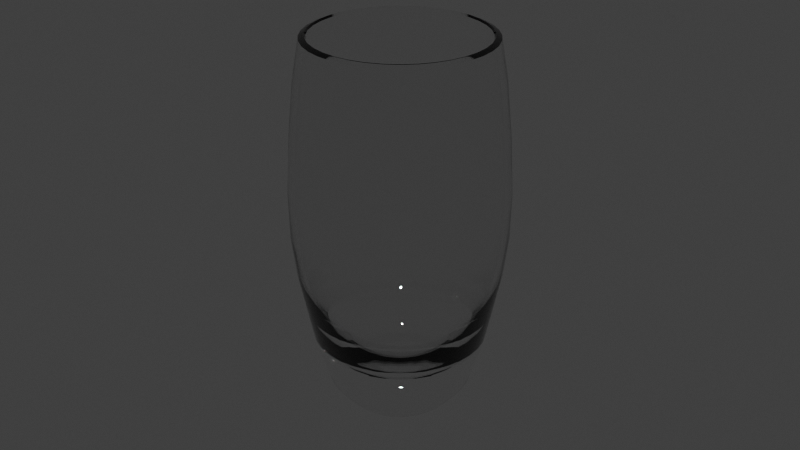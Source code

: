 # Source: glass3.blend  (saved by Blender 2.83.21; exported with 4.5.12 LTS)
import bpy
from mathutils import Matrix  # noqa: F401  (used for matrix-valued properties, if any)

bpy.ops.wm.read_factory_settings(use_empty=True)
scene = bpy.context.scene
scene.name = 'Scene'

# ---- collections
col_collection_1 = bpy.data.collections.new('Collection 1'); scene.collection.children.link(col_collection_1)

# ---- materials (node trees are filled in below, after node groups)
mat_changable = bpy.data.materials.new('Changable')
mat_changable.alpha_threshold = 0.0
mat_changable.diffuse_color = (0.8, 0.8815, 0.8074, 1.0)
mat_changable.roughness = 0.5
mat_changable.specular_intensity = 0.0
mat_changable.line_color = (0.0, 0.0, 0.0, 0.05)

# ---- node groups
ng_auto_smooth = bpy.data.node_groups.new('Auto Smooth', 'GeometryNodeTree')
_s = ng_auto_smooth.interface.new_socket(name='Geometry', in_out='OUTPUT', socket_type='NodeSocketGeometry')
_s = ng_auto_smooth.interface.new_socket(name='Geometry', in_out='INPUT', socket_type='NodeSocketGeometry')
_s = ng_auto_smooth.interface.new_socket(name='Angle', in_out='INPUT', socket_type='NodeSocketFloat')
_s.subtype = 'ANGLE'
_s.min_value = 0.0
_s.max_value = 3.142
ng_auto_smooth.is_modifier = True
_N = ng_auto_smooth.nodes; _L = ng_auto_smooth.links
n0 = _N.new('NodeGroupOutput'); n0.name = 'Group Output'; n0.location = (480, -100)
n1 = _N.new('NodeGroupInput'); n1.name = 'Group Input'; n1.location = (-420, -300)
n2 = _N.new('NodeGroupInput'); n2.name = 'Group Input.001'; n2.location = (-60, -100)
n3 = _N.new('GeometryNodeSetShadeSmooth'); n3.name = 'Set Shade Smooth'; n3.location = (120, -100)
n3.domain = 'EDGE'
n4 = _N.new('GeometryNodeSetShadeSmooth'); n4.name = 'Set Shade Smooth.001'; n4.location = (300, -100)
n5 = _N.new('GeometryNodeInputMeshEdgeAngle'); n5.name = 'Edge Angle'; n5.location = (-420, -220)
n6 = _N.new('GeometryNodeInputEdgeSmooth'); n6.name = 'Is Edge Smooth'; n6.location = (-60, -160)
n7 = _N.new('GeometryNodeInputShadeSmooth'); n7.name = 'Is Face Smooth'; n7.location = (-240, -340)
n8 = _N.new('FunctionNodeBooleanMath'); n8.name = 'Boolean Math'; n8.location = (-60, -220)
n9 = _N.new('FunctionNodeCompare'); n9.name = 'Compare'; n9.location = (-240, -180)
n9.operation = 'LESS_EQUAL'
_L.new(n5.outputs[0], n9.inputs[0])
_L.new(n4.outputs[0], n0.inputs[0])
_L.new(n1.outputs[1], n9.inputs[1])
_L.new(n9.outputs[0], n8.inputs[0])
_L.new(n7.outputs[0], n8.inputs[1])
_L.new(n2.outputs[0], n3.inputs[0])
_L.new(n6.outputs[0], n3.inputs[1])
_L.new(n3.outputs[0], n4.inputs[0])
_L.new(n8.outputs[0], n3.inputs[2])
n0.is_active_output = True

# ---- material node trees
mat_changable.use_nodes = True; mat_changable.node_tree.nodes.clear()
_N = mat_changable.node_tree.nodes; _L = mat_changable.node_tree.links
n0 = _N.new('ShaderNodeOutputMaterial'); n0.name = 'Material Output'; n0.location = (300, 300)
n1 = _N.new('ShaderNodeBsdfGlass'); n1.name = 'Glass BSDF'; n1.location = (10, 300)
n1.distribution = 'BECKMANN'
n1.inputs[0].default_value = (0.97, 0.97, 0.97, 1.0)
n1.inputs[2].default_value = 1.45
_L.new(n1.outputs[0], n0.inputs[0])
n0.is_active_output = True

# ---- world
world_world = bpy.data.worlds.new('World'); scene.world = world_world
world_world.color = (0.05088, 0.05088, 0.05088)
world_world.use_sun_shadow = False
world_world.sun_shadow_jitter_overblur = 0.0
world_world.cycles.sampling_method = 'NONE'
world_world.cycles.sample_map_resolution = 256
world_world.light_settings.ao_factor = 0.5

# ---- meshes
me_plane_001 = bpy.data.meshes.new('Plane.001')
me_plane_001.from_pydata([(-0.02509, 0.004424, 0.1154), (-0.02547, 0.004491, 0.116), (-0.02612, 0.004606, 0.1158), (-0.007243, 0.001277, 0.01673), (-0.01451, 0.002559, 0.01816), (-0.01897, 0.003345, 0.02149), (-0.02226, 0.003924, 0.02649), (-0.02718, 0.004793, 0.1032), (-0.02882, 0.005082, 0.08676), (-0.02976, 0.005248, 0.07056), (-0.02953, 0.005206, 0.05651), (-0.02788, 0.004917, 0.04412), (-0.02577, 0.004545, 0.03412), (-0.01505, 0.002654, 0.0002358), (-0.01689, 0.002978, 0.001846), (-0.02128, 0.003752, 0.007334), (-0.02567, 0.004526, 0.0214), (-0.02803, 0.004943, 0.0334), (-0.03015, 0.005316, 0.04412), (-0.03155, 0.005564, 0.05651), (-0.03179, 0.005605, 0.07056), (-0.03085, 0.00544, 0.08676), (-0.02921, 0.00515, 0.1032), (-0.0271, 0.004778, 0.1153), (-0.02586, 0.009411, 0.1153), (-0.02787, 0.01014, 0.1032), (-0.02944, 0.01071, 0.08676), (-0.03033, 0.01104, 0.07056), (-0.03011, 0.01096, 0.05651), (-0.02877, 0.01047, 0.04412), (-0.02675, 0.009736, 0.0334), (-0.02449, 0.008915, 0.0214), (-0.0203, 0.00739, 0.007334), (-0.01611, 0.005865, 0.001846), (-0.01436, 0.005227, 0.0002358), (-0.02459, 0.008951, 0.03412), (-0.02661, 0.009684, 0.04412), (-0.02817, 0.01025, 0.05651), (-0.0284, 0.01034, 0.07056), (-0.0275, 0.01001, 0.08676), (-0.02594, 0.00944, 0.1032), (-0.02124, 0.007729, 0.02649), (-0.0181, 0.006589, 0.02149), (-0.01385, 0.005041, 0.01816), (-0.006911, 0.002516, 0.01673), (-0.02492, 0.009071, 0.1158), (-0.0243, 0.008845, 0.116), (-0.02394, 0.008713, 0.1154), (-0.02206, 0.01274, 0.1154), (-0.0224, 0.01293, 0.116), (-0.02297, 0.01326, 0.1158), (-0.00637, 0.003678, 0.01673), (-0.01276, 0.007369, 0.01816), (-0.01668, 0.009632, 0.02149), (-0.01957, 0.0113, 0.02649), (-0.0239, 0.0138, 0.1032), (-0.02535, 0.01463, 0.08676), (-0.02617, 0.01511, 0.07056), (-0.02597, 0.01499, 0.05651), (-0.02452, 0.01416, 0.04412), (-0.02267, 0.01309, 0.03412), (-0.01323, 0.007641, 0.0002358), (-0.01485, 0.008574, 0.001846), (-0.01871, 0.0108, 0.007334), (-0.02257, 0.01303, 0.0214), (-0.02465, 0.01423, 0.0334), (-0.02651, 0.01531, 0.04412), (-0.02775, 0.01602, 0.05651), (-0.02795, 0.01614, 0.07056), (-0.02713, 0.01566, 0.08676), (-0.02568, 0.01483, 0.1032), (-0.02383, 0.01376, 0.1153), (-0.02108, 0.01769, 0.1153), (-0.02272, 0.01906, 0.1032), (-0.024, 0.02014, 0.08676), (-0.02473, 0.02075, 0.07056), (-0.02454, 0.0206, 0.05651), (-0.02345, 0.01968, 0.04412), (-0.02181, 0.0183, 0.0334), (-0.01997, 0.01676, 0.0214), (-0.01655, 0.01389, 0.007334), (-0.01314, 0.01102, 0.001846), (-0.01171, 0.009823, 0.0002358), (-0.02005, 0.01682, 0.03412), (-0.02169, 0.0182, 0.04412), (-0.02297, 0.01927, 0.05651), (-0.02315, 0.01943, 0.07056), (-0.02242, 0.01881, 0.08676), (-0.02114, 0.01774, 0.1032), (-0.01731, 0.01453, 0.02649), (-0.01476, 0.01238, 0.02149), (-0.01129, 0.009474, 0.01816), (-0.005634, 0.004728, 0.01673), (-0.02032, 0.01705, 0.1158), (-0.01981, 0.01662, 0.116), (-0.01951, 0.01637, 0.1154), (-0.01637, 0.01951, 0.1154), (-0.01662, 0.01981, 0.116), (-0.01705, 0.02032, 0.1158), (-0.004728, 0.005634, 0.01673), (-0.009474, 0.01129, 0.01816), (-0.01238, 0.01476, 0.02149), (-0.01453, 0.01731, 0.02649), (-0.01774, 0.02114, 0.1032), (-0.01881, 0.02242, 0.08676), (-0.01943, 0.02315, 0.07056), (-0.01927, 0.02297, 0.05651), (-0.0182, 0.02169, 0.04412), (-0.01682, 0.02005, 0.03412), (-0.009823, 0.01171, 0.0002358), (-0.01102, 0.01314, 0.001846), (-0.01389, 0.01655, 0.007334), (-0.01676, 0.01997, 0.0214), (-0.0183, 0.02181, 0.0334), (-0.01968, 0.02345, 0.04412), (-0.0206, 0.02454, 0.05651), (-0.02075, 0.02473, 0.07056), (-0.02014, 0.024, 0.08676), (-0.01906, 0.02272, 0.1032), (-0.01769, 0.02108, 0.1153), (-0.01376, 0.02383, 0.1153), (-0.01483, 0.02568, 0.1032), (-0.01566, 0.02713, 0.08676), (-0.01614, 0.02795, 0.07056), (-0.01602, 0.02775, 0.05651), (-0.01531, 0.02651, 0.04412), (-0.01423, 0.02465, 0.0334), (-0.01303, 0.02257, 0.0214), (-0.0108, 0.01871, 0.007334), (-0.008574, 0.01485, 0.001846), (-0.007641, 0.01323, 0.0002358), (-0.01309, 0.02267, 0.03412), (-0.01416, 0.02452, 0.04412), (-0.01499, 0.02597, 0.05651), (-0.01511, 0.02617, 0.07056), (-0.01463, 0.02535, 0.08676), (-0.0138, 0.0239, 0.1032), (-0.0113, 0.01957, 0.02649), (-0.009632, 0.01668, 0.02149), (-0.007369, 0.01276, 0.01816), (-0.003677, 0.00637, 0.01673), (-0.01326, 0.02297, 0.1158), (-0.01293, 0.0224, 0.116), (-0.01274, 0.02206, 0.1154), (-0.008713, 0.02394, 0.1154), (-0.008845, 0.0243, 0.116), (-0.009071, 0.02492, 0.1158), (-0.002516, 0.006911, 0.01673), (-0.005041, 0.01385, 0.01816), (-0.006589, 0.0181, 0.02149), (-0.007729, 0.02124, 0.02649), (-0.00944, 0.02594, 0.1032), (-0.01001, 0.0275, 0.08676), (-0.01034, 0.0284, 0.07056), (-0.01025, 0.02817, 0.05651), (-0.009684, 0.02661, 0.04412), (-0.008951, 0.02459, 0.03412), (-0.005226, 0.01436, 0.0002358), (-0.005865, 0.01611, 0.001846), (-0.00739, 0.0203, 0.007334), (-0.008915, 0.02449, 0.0214), (-0.009736, 0.02675, 0.0334), (-0.01047, 0.02877, 0.04412), (-0.01096, 0.03011, 0.05651), (-0.01104, 0.03033, 0.07056), (-0.01071, 0.02944, 0.08676), (-0.01014, 0.02787, 0.1032), (-0.009411, 0.02586, 0.1153), (-0.004778, 0.0271, 0.1153), (-0.00515, 0.02921, 0.1032), (-0.00544, 0.03085, 0.08676), (-0.005605, 0.03179, 0.07056), (-0.005564, 0.03155, 0.05651), (-0.005316, 0.03015, 0.04412), (-0.004943, 0.02803, 0.0334), (-0.004526, 0.02567, 0.0214), (-0.003752, 0.02128, 0.007334), (-0.002978, 0.01689, 0.001846), (-0.002654, 0.01505, 0.0002358), (-0.004545, 0.02577, 0.03412), (-0.004917, 0.02788, 0.04412), (-0.005206, 0.02953, 0.05651), (-0.005248, 0.02976, 0.07056), (-0.005082, 0.02882, 0.08676), (-0.004793, 0.02718, 0.1032), (-0.003924, 0.02226, 0.02649), (-0.003345, 0.01897, 0.02149), (-0.002559, 0.01451, 0.01816), (-0.001277, 0.007243, 0.01673), (-0.004606, 0.02612, 0.1158), (-0.004491, 0.02547, 0.116), (-0.004424, 0.02509, 0.1154), (-2.026e-08, 0.02547, 0.1154), (-2.023e-08, 0.02586, 0.116), (-2.027e-08, 0.02652, 0.1158), (-2.692e-08, 0.007355, 0.01673), (-2.713e-08, 0.01474, 0.01816), (-2.708e-08, 0.01926, 0.02149), (-2.685e-08, 0.0226, 0.02649), (-2.128e-08, 0.0276, 0.1032), (-2.259e-08, 0.02927, 0.08676), (-2.385e-08, 0.03022, 0.07056), (-2.49e-08, 0.02998, 0.05651), (-2.577e-08, 0.02832, 0.04412), (-2.643e-08, 0.02617, 0.03412), (-2.851e-08, 0.01528, 0.0002358), (-2.847e-08, 0.01715, 0.001846), (-2.825e-08, 0.02161, 0.007334), (-2.738e-08, 0.02607, 0.0214), (-2.658e-08, 0.02847, 0.0334), (-2.587e-08, 0.03061, 0.04412), (-2.499e-08, 0.03204, 0.05651), (-2.394e-08, 0.03228, 0.07056), (-2.268e-08, 0.03133, 0.08676), (-2.137e-08, 0.02966, 0.1032), (-2.036e-08, 0.02751, 0.1153), (0.004778, 0.0271, 0.1153), (0.00515, 0.02921, 0.1032), (0.00544, 0.03085, 0.08676), (0.005605, 0.03179, 0.07056), (0.005564, 0.03155, 0.05651), (0.005316, 0.03015, 0.04412), (0.004943, 0.02803, 0.0334), (0.004526, 0.02567, 0.0214), (0.003752, 0.02128, 0.007334), (0.002978, 0.01689, 0.001846), (0.002654, 0.01505, 0.0002358), (0.004545, 0.02577, 0.03412), (0.004917, 0.02788, 0.04412), (0.005206, 0.02953, 0.05651), (0.005248, 0.02976, 0.07056), (0.005082, 0.02882, 0.08676), (0.004793, 0.02718, 0.1032), (0.003924, 0.02226, 0.02649), (0.003345, 0.01897, 0.02149), (0.002559, 0.01451, 0.01816), (0.001277, 0.007243, 0.01673), (0.004606, 0.02612, 0.1158), (0.004491, 0.02547, 0.116), (0.004424, 0.02509, 0.1154), (0.008713, 0.02394, 0.1154), (0.008845, 0.0243, 0.116), (0.009071, 0.02492, 0.1158), (0.002515, 0.006911, 0.01673), (0.005041, 0.01385, 0.01816), (0.006589, 0.0181, 0.02149), (0.007729, 0.02124, 0.02649), (0.00944, 0.02594, 0.1032), (0.01001, 0.0275, 0.08676), (0.01034, 0.0284, 0.07056), (0.01025, 0.02817, 0.05651), (0.009684, 0.02661, 0.04412), (0.008951, 0.02459, 0.03412), (0.005226, 0.01436, 0.0002358), (0.005865, 0.01611, 0.001846), (0.00739, 0.0203, 0.007334), (0.008915, 0.02449, 0.0214), (0.009736, 0.02675, 0.0334), (0.01047, 0.02877, 0.04412), (0.01096, 0.03011, 0.05651), (0.01104, 0.03033, 0.07056), (0.01071, 0.02944, 0.08676), (0.01014, 0.02787, 0.1032), (0.009411, 0.02586, 0.1153), (0.01376, 0.02383, 0.1153), (0.01483, 0.02568, 0.1032), (0.01566, 0.02713, 0.08676), (0.01614, 0.02795, 0.07056), (0.01602, 0.02775, 0.05651), (0.01531, 0.02651, 0.04412), (0.01423, 0.02465, 0.0334), (0.01303, 0.02257, 0.0214), (0.0108, 0.01871, 0.007334), (0.008574, 0.01485, 0.001846), (0.007641, 0.01323, 0.0002358), (0.01309, 0.02267, 0.03412), (0.01416, 0.02452, 0.04412), (0.01499, 0.02597, 0.05651), (0.01511, 0.02617, 0.07056), (0.01463, 0.02535, 0.08676), (0.0138, 0.0239, 0.1032), (0.0113, 0.01957, 0.02649), (0.009632, 0.01668, 0.02149), (0.007369, 0.01276, 0.01816), (0.003677, 0.00637, 0.01673), (0.01326, 0.02297, 0.1158), (0.01293, 0.0224, 0.116), (0.01274, 0.02206, 0.1154), (0.01637, 0.01951, 0.1154), (0.01662, 0.01981, 0.116), (0.01705, 0.02032, 0.1158), (0.004728, 0.005634, 0.01673), (0.009474, 0.01129, 0.01816), (0.01238, 0.01476, 0.02149), (0.01453, 0.01731, 0.02649), (0.01774, 0.02114, 0.1032), (0.01881, 0.02242, 0.08676), (0.01943, 0.02315, 0.07056), (0.01927, 0.02297, 0.05651), (0.0182, 0.02169, 0.04412), (0.01682, 0.02005, 0.03412), (0.009823, 0.01171, 0.0002358), (0.01102, 0.01314, 0.001846), (0.01389, 0.01655, 0.007334), (0.01676, 0.01997, 0.0214), (0.0183, 0.02181, 0.0334), (0.01968, 0.02345, 0.04412), (0.02059, 0.02454, 0.05651), (0.02075, 0.02473, 0.07056), (0.02014, 0.024, 0.08676), (0.01906, 0.02272, 0.1032), (0.01769, 0.02108, 0.1153), (0.02108, 0.01769, 0.1153), (0.02272, 0.01906, 0.1032), (0.024, 0.02014, 0.08676), (0.02473, 0.02075, 0.07056), (0.02454, 0.0206, 0.05651), (0.02345, 0.01968, 0.04412), (0.02181, 0.0183, 0.0334), (0.01997, 0.01676, 0.0214), (0.01655, 0.01389, 0.007334), (0.01314, 0.01102, 0.001846), (0.01171, 0.009823, 0.0002358), (0.02005, 0.01682, 0.03412), (0.02169, 0.0182, 0.04412), (0.02297, 0.01927, 0.05651), (0.02315, 0.01943, 0.07056), (0.02242, 0.01881, 0.08676), (0.02114, 0.01774, 0.1032), (0.01731, 0.01453, 0.02649), (0.01476, 0.01238, 0.02149), (0.01129, 0.009474, 0.01816), (0.005634, 0.004728, 0.01673), (0.02032, 0.01705, 0.1158), (0.01981, 0.01662, 0.116), (0.01951, 0.01637, 0.1154), (0.02206, 0.01274, 0.1154), (0.0224, 0.01293, 0.116), (0.02297, 0.01326, 0.1158), (0.006369, 0.003678, 0.01673), (0.01276, 0.007369, 0.01816), (0.01668, 0.009632, 0.02149), (0.01957, 0.0113, 0.02649), (0.0239, 0.0138, 0.1032), (0.02535, 0.01463, 0.08676), (0.02617, 0.01511, 0.07056), (0.02597, 0.01499, 0.05651), (0.02452, 0.01416, 0.04412), (0.02266, 0.01309, 0.03412), (0.01323, 0.007641, 0.0002358), (0.01485, 0.008574, 0.001846), (0.01871, 0.0108, 0.007334), (0.02257, 0.01303, 0.0214), (0.02465, 0.01423, 0.0334), (0.02651, 0.01531, 0.04412), (0.02775, 0.01602, 0.05651), (0.02795, 0.01614, 0.07056), (0.02713, 0.01566, 0.08676), (0.02568, 0.01483, 0.1032), (0.02383, 0.01376, 0.1153), (0.02586, 0.009411, 0.1153), (0.02787, 0.01014, 0.1032), (0.02944, 0.01071, 0.08676), (0.03033, 0.01104, 0.07056), (0.03011, 0.01096, 0.05651), (0.02876, 0.01047, 0.04412), (0.02675, 0.009736, 0.0334), (0.02449, 0.008915, 0.0214), (0.0203, 0.00739, 0.007334), (0.01611, 0.005865, 0.001846), (0.01436, 0.005227, 0.0002358), (0.02459, 0.008951, 0.03412), (0.02661, 0.009684, 0.04412), (0.02817, 0.01025, 0.05651), (0.0284, 0.01034, 0.07056), (0.0275, 0.01001, 0.08676), (0.02594, 0.00944, 0.1032), (0.02124, 0.007729, 0.02649), (0.0181, 0.006589, 0.02149), (0.01385, 0.005041, 0.01816), (0.006911, 0.002516, 0.01673), (0.02492, 0.009071, 0.1158), (0.0243, 0.008845, 0.116), (0.02394, 0.008713, 0.1154), (0.02509, 0.004424, 0.1154), (0.02547, 0.004491, 0.116), (0.02612, 0.004606, 0.1158), (-2.662e-08, 7.327e-08, 0.01649), (0.007243, 0.001277, 0.01673), (0.01451, 0.002559, 0.01816), (0.01897, 0.003345, 0.02149), (0.02226, 0.003924, 0.02649), (0.02718, 0.004793, 0.1032), (0.02882, 0.005082, 0.08676), (0.02976, 0.005248, 0.07056), (0.02953, 0.005206, 0.05651), (0.02788, 0.004917, 0.04412), (0.02577, 0.004545, 0.03412), (-2.786e-08, 7.327e-08, -7.702e-09), (0.01505, 0.002654, 0.0002358), (0.01689, 0.002978, 0.001846), (0.02128, 0.003752, 0.007334), (0.02567, 0.004526, 0.0214), (0.02803, 0.004943, 0.0334), (0.03015, 0.005316, 0.04412), (0.03155, 0.005564, 0.05651), (0.03179, 0.005605, 0.07056), (0.03085, 0.00544, 0.08676), (0.02921, 0.00515, 0.1032), (0.0271, 0.004778, 0.1153), (0.02751, 6.402e-08, 0.1153), (0.02966, 6.412e-08, 0.1032), (0.03133, 6.071e-08, 0.08676), (0.03228, 6.423e-08, 0.07056), (0.03204, 6.422e-08, 0.05651), (0.03061, 6.764e-08, 0.04412), (0.02847, 6.755e-08, 0.0334), (0.02607, 6.744e-08, 0.0214), (0.02161, 6.725e-08, 0.007334), (0.01715, 7.053e-08, 0.001846), (0.01528, 7.045e-08, 0.0002358), (0.02617, 6.745e-08, 0.03412), (0.02831, 6.406e-08, 0.04412), (0.02998, 6.761e-08, 0.05651), (0.03022, 6.414e-08, 0.07056), (0.02927, 6.41e-08, 0.08676), (0.0276, 6.403e-08, 0.1032), (0.0226, 6.729e-08, 0.02649), (0.01926, 7.063e-08, 0.02149), (0.01474, 6.695e-08, 0.01816), (0.007355, 7.011e-08, 0.01673), (0.02652, 6.398e-08, 0.1158), (0.02586, 6.395e-08, 0.116), (0.02547, 6.393e-08, 0.1154), (0.02509, -0.004424, 0.1154), (0.02547, -0.004491, 0.116), (0.02612, -0.004605, 0.1158), (0.007243, -0.001277, 0.01673), (0.01451, -0.002559, 0.01816), (0.01897, -0.003345, 0.02149), (0.02226, -0.003924, 0.02649), (0.02718, -0.004793, 0.1032), (0.02882, -0.005082, 0.08676), (0.02976, -0.005248, 0.07056), (0.02953, -0.005206, 0.05651), (0.02788, -0.004917, 0.04412), (0.02577, -0.004545, 0.03412), (0.01505, -0.002653, 0.0002358), (0.01689, -0.002978, 0.001846), (0.02128, -0.003752, 0.007334), (0.02567, -0.004526, 0.0214), (0.02803, -0.004943, 0.0334), (0.03015, -0.005315, 0.04412), (0.03155, -0.005564, 0.05651), (0.03179, -0.005605, 0.07056), (0.03085, -0.00544, 0.08676), (0.02921, -0.00515, 0.1032), (0.0271, -0.004778, 0.1153), (0.02586, -0.00941, 0.1153), (0.02787, -0.01014, 0.1032), (0.02944, -0.01071, 0.08676), (0.03033, -0.01104, 0.07056), (0.03011, -0.01096, 0.05651), (0.02876, -0.01047, 0.04412), (0.02675, -0.009736, 0.0334), (0.02449, -0.008915, 0.0214), (0.0203, -0.00739, 0.007334), (0.01611, -0.005865, 0.001846), (0.01436, -0.005226, 0.0002358), (0.02459, -0.008951, 0.03412), (0.02661, -0.009684, 0.04412), (0.02817, -0.01025, 0.05651), (0.0284, -0.01034, 0.07056), (0.0275, -0.01001, 0.08676), (0.02594, -0.00944, 0.1032), (0.02124, -0.007729, 0.02649), (0.0181, -0.006589, 0.02149), (0.01385, -0.005041, 0.01816), (0.006911, -0.002515, 0.01673), (0.02492, -0.009071, 0.1158), (0.0243, -0.008845, 0.116), (0.02394, -0.008713, 0.1154), (0.02206, -0.01274, 0.1154), (0.0224, -0.01293, 0.116), (0.02297, -0.01326, 0.1158), (0.006369, -0.003677, 0.01673), (0.01276, -0.007369, 0.01816), (0.01668, -0.009632, 0.02149), (0.01957, -0.0113, 0.02649), (0.0239, -0.0138, 0.1032), (0.02535, -0.01463, 0.08676), (0.02617, -0.01511, 0.07056), (0.02597, -0.01499, 0.05651), (0.02452, -0.01416, 0.04412), (0.02266, -0.01309, 0.03412), (0.01323, -0.007641, 0.0002358), (0.01485, -0.008574, 0.001846), (0.01871, -0.0108, 0.007334), (0.02257, -0.01303, 0.0214), (0.02465, -0.01423, 0.0334), (0.02651, -0.01531, 0.04412), (0.02775, -0.01602, 0.05651), (0.02795, -0.01614, 0.07056), (0.02713, -0.01566, 0.08676), (0.02568, -0.01483, 0.1032), (0.02383, -0.01376, 0.1153), (0.02108, -0.01769, 0.1153), (0.02272, -0.01906, 0.1032), (0.024, -0.02014, 0.08676), (0.02473, -0.02075, 0.07056), (0.02454, -0.02059, 0.05651), (0.02345, -0.01968, 0.04412), (0.02181, -0.0183, 0.0334), (0.01997, -0.01676, 0.0214), (0.01655, -0.01389, 0.007334), (0.01314, -0.01102, 0.001846), (0.01171, -0.009822, 0.0002358), (0.02005, -0.01682, 0.03412), (0.02169, -0.0182, 0.04412), (0.02297, -0.01927, 0.05651), (0.02315, -0.01943, 0.07056), (0.02242, -0.01881, 0.08676), (0.02114, -0.01774, 0.1032), (0.01731, -0.01453, 0.02649), (0.01476, -0.01238, 0.02149), (0.01129, -0.009474, 0.01816), (0.005634, -0.004728, 0.01673), (0.02032, -0.01705, 0.1158), (0.01981, -0.01662, 0.116), (0.01951, -0.01637, 0.1154), (0.01637, -0.01951, 0.1154), (0.01662, -0.01981, 0.116), (0.01705, -0.02032, 0.1158), (0.004728, -0.005634, 0.01673), (0.009474, -0.01129, 0.01816), (0.01238, -0.01476, 0.02149), (0.01453, -0.01731, 0.02649), (0.01774, -0.02114, 0.1032), (0.01881, -0.02242, 0.08676), (0.01943, -0.02315, 0.07056), (0.01927, -0.02297, 0.05651), (0.0182, -0.02169, 0.04412), (0.01682, -0.02005, 0.03412), (0.009823, -0.01171, 0.0002358), (0.01102, -0.01314, 0.001846), (0.01389, -0.01655, 0.007334), (0.01676, -0.01997, 0.0214), (0.0183, -0.02181, 0.0334), (0.01968, -0.02345, 0.04412), (0.02059, -0.02454, 0.05651), (0.02075, -0.02473, 0.07056), (0.02014, -0.024, 0.08676), (0.01906, -0.02272, 0.1032), (0.01769, -0.02108, 0.1153), (0.01376, -0.02383, 0.1153), (0.01483, -0.02568, 0.1032), (0.01566, -0.02713, 0.08676), (0.01614, -0.02795, 0.07056), (0.01602, -0.02775, 0.05651), (0.01531, -0.02651, 0.04412), (0.01423, -0.02465, 0.0334), (0.01303, -0.02257, 0.0214), (0.0108, -0.01871, 0.007334), (0.008574, -0.01485, 0.001846), (0.007641, -0.01323, 0.0002358), (0.01309, -0.02266, 0.03412), (0.01416, -0.02452, 0.04412), (0.01499, -0.02597, 0.05651), (0.01511, -0.02617, 0.07056), (0.01463, -0.02535, 0.08676), (0.0138, -0.0239, 0.1032), (0.0113, -0.01957, 0.02649), (0.009632, -0.01668, 0.02149), (0.007369, -0.01276, 0.01816), (0.003677, -0.006369, 0.01673), (0.01326, -0.02297, 0.1158), (0.01293, -0.0224, 0.116), (0.01274, -0.02206, 0.1154), (0.008713, -0.02394, 0.1154), (0.008845, -0.0243, 0.116), (0.009071, -0.02492, 0.1158), (0.002515, -0.006911, 0.01673), (0.005041, -0.01385, 0.01816), (0.006589, -0.0181, 0.02149), (0.007729, -0.02124, 0.02649), (0.00944, -0.02594, 0.1032), (0.01001, -0.0275, 0.08676), (0.01034, -0.0284, 0.07056), (0.01025, -0.02817, 0.05651), (0.009684, -0.02661, 0.04412), (0.008951, -0.02459, 0.03412), (0.005226, -0.01436, 0.0002358), (0.005865, -0.01611, 0.001846), (0.00739, -0.0203, 0.007334), (0.008915, -0.02449, 0.0214), (0.009736, -0.02675, 0.0334), (0.01047, -0.02876, 0.04412), (0.01096, -0.03011, 0.05651), (0.01104, -0.03033, 0.07056), (0.01071, -0.02944, 0.08676), (0.01014, -0.02787, 0.1032), (0.009411, -0.02586, 0.1153), (0.004778, -0.0271, 0.1153), (0.00515, -0.02921, 0.1032), (0.00544, -0.03085, 0.08676), (0.005605, -0.03179, 0.07056), (0.005564, -0.03155, 0.05651), (0.005316, -0.03015, 0.04412), (0.004943, -0.02803, 0.0334), (0.004526, -0.02567, 0.0214), (0.003752, -0.02128, 0.007334), (0.002978, -0.01689, 0.001846), (0.002654, -0.01505, 0.0002358), (0.004545, -0.02577, 0.03412), (0.004917, -0.02788, 0.04412), (0.005206, -0.02953, 0.05651), (0.005248, -0.02976, 0.07056), (0.005082, -0.02882, 0.08676), (0.004793, -0.02718, 0.1032), (0.003924, -0.02226, 0.02649), (0.003345, -0.01897, 0.02149), (0.002559, -0.01451, 0.01816), (0.001277, -0.007243, 0.01673), (0.004605, -0.02612, 0.1158), (0.004491, -0.02547, 0.116), (0.004424, -0.02509, 0.1154), (-1.804e-08, -0.02547, 0.1154), (-1.797e-08, -0.02586, 0.116), (-1.796e-08, -0.02652, 0.1158), (-2.628e-08, -0.007355, 0.01673), (-2.585e-08, -0.01474, 0.01816), (-2.54e-08, -0.01926, 0.02149), (-2.487e-08, -0.0226, 0.02649), (-1.886e-08, -0.0276, 0.1032), (-2.003e-08, -0.02927, 0.08676), (-2.121e-08, -0.03022, 0.07056), (-2.228e-08, -0.02998, 0.05651), (-2.329e-08, -0.02831, 0.04412), (-2.414e-08, -0.02617, 0.03412), (-2.717e-08, -0.01528, 0.0002358), (-2.697e-08, -0.01715, 0.001846), (-2.636e-08, -0.02161, 0.007334), (-2.511e-08, -0.02607, 0.0214), (-2.409e-08, -0.02847, 0.0334), (-2.319e-08, -0.03061, 0.04412), (-2.219e-08, -0.03204, 0.05651), (-2.112e-08, -0.03228, 0.07056), (-1.994e-08, -0.03133, 0.08676), (-1.877e-08, -0.02966, 0.1032), (-1.795e-08, -0.02751, 0.1153), (-0.004778, -0.0271, 0.1153), (-0.00515, -0.02921, 0.1032), (-0.00544, -0.03085, 0.08676), (-0.005605, -0.03179, 0.07056), (-0.005564, -0.03155, 0.05651), (-0.005316, -0.03015, 0.04412), (-0.004943, -0.02803, 0.0334), (-0.004526, -0.02567, 0.0214), (-0.003752, -0.02128, 0.007334), (-0.002978, -0.01689, 0.001846), (-0.002654, -0.01505, 0.0002358), (-0.004545, -0.02577, 0.03412), (-0.004917, -0.02788, 0.04412), (-0.005206, -0.02953, 0.05651), (-0.005248, -0.02976, 0.07056), (-0.005082, -0.02882, 0.08676), (-0.004793, -0.02718, 0.1032), (-0.003924, -0.02226, 0.02649), (-0.003345, -0.01897, 0.02149), (-0.002559, -0.01451, 0.01816), (-0.001277, -0.007243, 0.01673), (-0.004606, -0.02612, 0.1158), (-0.004491, -0.02547, 0.116), (-0.004424, -0.02509, 0.1154), (-0.008713, -0.02394, 0.1154), (-0.008845, -0.0243, 0.116), (-0.009071, -0.02492, 0.1158), (-0.002516, -0.006911, 0.01673), (-0.005041, -0.01385, 0.01816), (-0.006589, -0.0181, 0.02149), (-0.007729, -0.02124, 0.02649), (-0.00944, -0.02594, 0.1032), (-0.01001, -0.0275, 0.08676), (-0.01034, -0.0284, 0.07056), (-0.01025, -0.02817, 0.05651), (-0.009684, -0.02661, 0.04412), (-0.008951, -0.02459, 0.03412), (-0.005226, -0.01436, 0.0002358), (-0.005865, -0.01611, 0.001846), (-0.00739, -0.0203, 0.007334), (-0.008915, -0.02449, 0.0214), (-0.009736, -0.02675, 0.0334), (-0.01047, -0.02876, 0.04412), (-0.01096, -0.03011, 0.05651), (-0.01104, -0.03033, 0.07056), (-0.01071, -0.02944, 0.08676), (-0.01014, -0.02787, 0.1032), (-0.009411, -0.02586, 0.1153), (-0.01376, -0.02383, 0.1153), (-0.01483, -0.02568, 0.1032), (-0.01566, -0.02713, 0.08676), (-0.01614, -0.02795, 0.07056), (-0.01602, -0.02775, 0.05651), (-0.01531, -0.02651, 0.04412), (-0.01423, -0.02465, 0.0334), (-0.01303, -0.02257, 0.0214), (-0.0108, -0.01871, 0.007334), (-0.008574, -0.01485, 0.001846), (-0.007641, -0.01323, 0.0002358), (-0.01309, -0.02266, 0.03412), (-0.01416, -0.02452, 0.04412), (-0.01499, -0.02597, 0.05651), (-0.01511, -0.02617, 0.07056), (-0.01463, -0.02535, 0.08676), (-0.0138, -0.0239, 0.1032), (-0.0113, -0.01957, 0.02649), (-0.009632, -0.01668, 0.02149), (-0.007369, -0.01276, 0.01816), (-0.003677, -0.006369, 0.01673), (-0.01326, -0.02297, 0.1158), (-0.01293, -0.0224, 0.116), (-0.01274, -0.02206, 0.1154), (-0.01637, -0.01951, 0.1154), (-0.01662, -0.01981, 0.116), (-0.01705, -0.02032, 0.1158), (-0.004728, -0.005634, 0.01673), (-0.009474, -0.01129, 0.01816), (-0.01238, -0.01476, 0.02149), (-0.01453, -0.01731, 0.02649), (-0.01774, -0.02114, 0.1032), (-0.01881, -0.02242, 0.08676), (-0.01943, -0.02315, 0.07056), (-0.01927, -0.02297, 0.05651), (-0.0182, -0.02169, 0.04412), (-0.01682, -0.02005, 0.03412), (-0.009823, -0.01171, 0.0002358), (-0.01102, -0.01314, 0.001846), (-0.01389, -0.01655, 0.007334), (-0.01676, -0.01997, 0.0214), (-0.0183, -0.02181, 0.0334), (-0.01968, -0.02345, 0.04412), (-0.0206, -0.02454, 0.05651), (-0.02075, -0.02473, 0.07056), (-0.02014, -0.024, 0.08676), (-0.01906, -0.02272, 0.1032), (-0.01769, -0.02108, 0.1153), (-0.02108, -0.01769, 0.1153), (-0.02272, -0.01906, 0.1032), (-0.024, -0.02014, 0.08676), (-0.02473, -0.02075, 0.07056), (-0.02454, -0.02059, 0.05651), (-0.02345, -0.01968, 0.04412), (-0.02181, -0.0183, 0.0334), (-0.01997, -0.01676, 0.0214), (-0.01655, -0.01389, 0.007334), (-0.01314, -0.01102, 0.001846), (-0.01171, -0.009822, 0.0002358), (-0.02005, -0.01682, 0.03412), (-0.02169, -0.0182, 0.04412), (-0.02297, -0.01927, 0.05651), (-0.02315, -0.01943, 0.07056), (-0.02242, -0.01881, 0.08676), (-0.02114, -0.01774, 0.1032), (-0.01731, -0.01453, 0.02649), (-0.01476, -0.01238, 0.02149), (-0.01129, -0.009474, 0.01816), (-0.005634, -0.004728, 0.01673), (-0.02032, -0.01705, 0.1158), (-0.01981, -0.01662, 0.116), (-0.01951, -0.01637, 0.1154), (-0.02206, -0.01274, 0.1154), (-0.0224, -0.01293, 0.116), (-0.02297, -0.01326, 0.1158), (-0.00637, -0.003677, 0.01673), (-0.01276, -0.007369, 0.01816), (-0.01668, -0.009632, 0.02149), (-0.01957, -0.0113, 0.02649), (-0.0239, -0.0138, 0.1032), (-0.02535, -0.01463, 0.08676), (-0.02617, -0.01511, 0.07056), (-0.02597, -0.01499, 0.05651), (-0.02452, -0.01416, 0.04412), (-0.02266, -0.01309, 0.03412), (-0.01323, -0.007641, 0.0002358), (-0.01485, -0.008574, 0.001846), (-0.01871, -0.0108, 0.007334), (-0.02257, -0.01303, 0.0214), (-0.02465, -0.01423, 0.0334), (-0.02651, -0.01531, 0.04412), (-0.02775, -0.01602, 0.05651), (-0.02795, -0.01614, 0.07056), (-0.02713, -0.01566, 0.08676), (-0.02568, -0.01483, 0.1032), (-0.02383, -0.01376, 0.1153), (-0.02586, -0.00941, 0.1153), (-0.02787, -0.01014, 0.1032), (-0.02944, -0.01071, 0.08676), (-0.03033, -0.01104, 0.07056), (-0.03011, -0.01096, 0.05651), (-0.02877, -0.01047, 0.04412), (-0.02675, -0.009736, 0.0334), (-0.02449, -0.008915, 0.0214), (-0.0203, -0.00739, 0.007334), (-0.01611, -0.005865, 0.001846), (-0.01436, -0.005226, 0.0002358), (-0.02459, -0.008951, 0.03412), (-0.02661, -0.009684, 0.04412), (-0.02817, -0.01025, 0.05651), (-0.0284, -0.01034, 0.07056), (-0.0275, -0.01001, 0.08676), (-0.02594, -0.00944, 0.1032), (-0.02124, -0.007729, 0.02649), (-0.0181, -0.006589, 0.02149), (-0.01385, -0.005041, 0.01816), (-0.006911, -0.002515, 0.01673), (-0.02492, -0.009071, 0.1158), (-0.0243, -0.008845, 0.116), (-0.02394, -0.008713, 0.1154), (-0.02509, -0.004424, 0.1154), (-0.02547, -0.004491, 0.116), (-0.02612, -0.004605, 0.1158), (-0.007243, -0.001277, 0.01673), (-0.01451, -0.002559, 0.01816), (-0.01897, -0.003345, 0.02149), (-0.02226, -0.003924, 0.02649), (-0.02718, -0.004793, 0.1032), (-0.02882, -0.005082, 0.08676), (-0.02976, -0.005248, 0.07056), (-0.02953, -0.005206, 0.05651), (-0.02788, -0.004917, 0.04412), (-0.02577, -0.004545, 0.03412), (-0.01505, -0.002653, 0.0002358), (-0.01689, -0.002978, 0.001846), (-0.02128, -0.003752, 0.007334), (-0.02567, -0.004526, 0.0214), (-0.02803, -0.004943, 0.0334), (-0.03015, -0.005315, 0.04412), (-0.03155, -0.005564, 0.05651), (-0.03179, -0.005605, 0.07056), (-0.03085, -0.00544, 0.08676), (-0.02921, -0.00515, 0.1032), (-0.0271, -0.004778, 0.1153), (-0.02751, 7.206e-08, 0.1153), (-0.02966, 7.197e-08, 0.1032), (-0.03133, 7.886e-08, 0.08676), (-0.03228, 6.837e-08, 0.07056), (-0.03204, 7.187e-08, 0.05651), (-0.03061, 6.845e-08, 0.04412), (-0.02847, 6.854e-08, 0.0334), (-0.02607, 6.516e-08, 0.0214), (-0.02161, 6.884e-08, 0.007334), (-0.01715, 6.555e-08, 0.001846), (-0.01528, 6.563e-08, 0.0002358), (-0.02617, 6.516e-08, 0.03412), (-0.02831, 6.855e-08, 0.04412), (-0.02998, 6.847e-08, 0.05651), (-0.03022, 6.846e-08, 0.07056), (-0.02927, 7.199e-08, 0.08676), (-0.0276, 6.858e-08, 0.1032), (-0.0226, 6.531e-08, 0.02649), (-0.01926, 6.546e-08, 0.02149), (-0.01474, 6.566e-08, 0.01816), (-0.007355, 6.25e-08, 0.01673), (-0.02652, 7.211e-08, 0.1158), (-0.02586, 7.214e-08, 0.116), (-0.02547, 6.867e-08, 0.1154)], [], [(0, 865, 858, 7), (0, 1, 864, 865), (863, 864, 1, 2), (863, 2, 23, 842), (387, 3, 862), (861, 862, 3, 4), (861, 4, 5, 860), (860, 5, 6, 859), (859, 6, 12, 853), (857, 8, 7, 858), (857, 856, 9, 8), (855, 10, 9, 856), (855, 854, 11, 10), (854, 853, 12, 11), (398, 852, 13), (852, 851, 14, 13), (851, 850, 15, 14), (850, 849, 16, 15), (849, 848, 17, 16), (848, 847, 18, 17), (847, 846, 19, 18), (846, 845, 20, 19), (845, 844, 21, 20), (844, 843, 22, 21), (843, 842, 23, 22), (22, 23, 24, 25), (21, 22, 25, 26), (20, 21, 26, 27), (19, 20, 27, 28), (18, 19, 28, 29), (17, 18, 29, 30), (16, 17, 30, 31), (15, 16, 31, 32), (14, 15, 32, 33), (13, 14, 33, 34), (398, 13, 34), (11, 12, 35, 36), (10, 11, 36, 37), (10, 37, 38, 9), (8, 9, 38, 39), (8, 39, 40, 7), (6, 41, 35, 12), (5, 42, 41, 6), (4, 43, 42, 5), (4, 3, 44, 43), (387, 44, 3), (2, 45, 24, 23), (2, 1, 46, 45), (1, 0, 47, 46), (47, 0, 7, 40), (40, 55, 48, 47), (46, 47, 48, 49), (45, 46, 49, 50), (45, 50, 71, 24), (387, 51, 44), (43, 44, 51, 52), (43, 52, 53, 42), (42, 53, 54, 41), (41, 54, 60, 35), (39, 56, 55, 40), (39, 38, 57, 56), (37, 58, 57, 38), (37, 36, 59, 58), (36, 35, 60, 59), (398, 34, 61), (34, 33, 62, 61), (33, 32, 63, 62), (32, 31, 64, 63), (31, 30, 65, 64), (30, 29, 66, 65), (29, 28, 67, 66), (28, 27, 68, 67), (27, 26, 69, 68), (26, 25, 70, 69), (25, 24, 71, 70), (70, 71, 72, 73), (69, 70, 73, 74), (68, 69, 74, 75), (67, 68, 75, 76), (66, 67, 76, 77), (65, 66, 77, 78), (64, 65, 78, 79), (63, 64, 79, 80), (62, 63, 80, 81), (61, 62, 81, 82), (398, 61, 82), (59, 60, 83, 84), (58, 59, 84, 85), (58, 85, 86, 57), (56, 57, 86, 87), (56, 87, 88, 55), (54, 89, 83, 60), (53, 90, 89, 54), (52, 91, 90, 53), (52, 51, 92, 91), (387, 92, 51), (50, 93, 72, 71), (50, 49, 94, 93), (49, 48, 95, 94), (55, 88, 95, 48), (88, 103, 96, 95), (94, 95, 96, 97), (93, 94, 97, 98), (93, 98, 119, 72), (387, 99, 92), (91, 92, 99, 100), (91, 100, 101, 90), (90, 101, 102, 89), (89, 102, 108, 83), (87, 104, 103, 88), (87, 86, 105, 104), (85, 106, 105, 86), (85, 84, 107, 106), (84, 83, 108, 107), (398, 82, 109), (82, 81, 110, 109), (81, 80, 111, 110), (80, 79, 112, 111), (79, 78, 113, 112), (78, 77, 114, 113), (77, 76, 115, 114), (76, 75, 116, 115), (75, 74, 117, 116), (74, 73, 118, 117), (73, 72, 119, 118), (118, 119, 120, 121), (117, 118, 121, 122), (116, 117, 122, 123), (115, 116, 123, 124), (114, 115, 124, 125), (113, 114, 125, 126), (112, 113, 126, 127), (111, 112, 127, 128), (110, 111, 128, 129), (109, 110, 129, 130), (398, 109, 130), (107, 108, 131, 132), (106, 107, 132, 133), (106, 133, 134, 105), (104, 105, 134, 135), (104, 135, 136, 103), (102, 137, 131, 108), (101, 138, 137, 102), (100, 139, 138, 101), (100, 99, 140, 139), (387, 140, 99), (98, 141, 120, 119), (98, 97, 142, 141), (97, 96, 143, 142), (103, 136, 143, 96), (136, 151, 144, 143), (142, 143, 144, 145), (141, 142, 145, 146), (141, 146, 167, 120), (387, 147, 140), (139, 140, 147, 148), (139, 148, 149, 138), (138, 149, 150, 137), (137, 150, 156, 131), (135, 152, 151, 136), (135, 134, 153, 152), (133, 154, 153, 134), (133, 132, 155, 154), (132, 131, 156, 155), (398, 130, 157), (130, 129, 158, 157), (129, 128, 159, 158), (128, 127, 160, 159), (127, 126, 161, 160), (126, 125, 162, 161), (125, 124, 163, 162), (124, 123, 164, 163), (123, 122, 165, 164), (122, 121, 166, 165), (121, 120, 167, 166), (166, 167, 168, 169), (165, 166, 169, 170), (164, 165, 170, 171), (163, 164, 171, 172), (162, 163, 172, 173), (161, 162, 173, 174), (160, 161, 174, 175), (159, 160, 175, 176), (158, 159, 176, 177), (157, 158, 177, 178), (398, 157, 178), (155, 156, 179, 180), (154, 155, 180, 181), (154, 181, 182, 153), (152, 153, 182, 183), (152, 183, 184, 151), (150, 185, 179, 156), (149, 186, 185, 150), (148, 187, 186, 149), (148, 147, 188, 187), (387, 188, 147), (146, 189, 168, 167), (146, 145, 190, 189), (145, 144, 191, 190), (151, 184, 191, 144), (184, 199, 192, 191), (190, 191, 192, 193), (189, 190, 193, 194), (189, 194, 215, 168), (387, 195, 188), (187, 188, 195, 196), (187, 196, 197, 186), (186, 197, 198, 185), (185, 198, 204, 179), (183, 200, 199, 184), (183, 182, 201, 200), (181, 202, 201, 182), (181, 180, 203, 202), (180, 179, 204, 203), (398, 178, 205), (178, 177, 206, 205), (177, 176, 207, 206), (176, 175, 208, 207), (175, 174, 209, 208), (174, 173, 210, 209), (173, 172, 211, 210), (172, 171, 212, 211), (171, 170, 213, 212), (170, 169, 214, 213), (169, 168, 215, 214), (214, 215, 216, 217), (213, 214, 217, 218), (212, 213, 218, 219), (211, 212, 219, 220), (210, 211, 220, 221), (209, 210, 221, 222), (208, 209, 222, 223), (207, 208, 223, 224), (206, 207, 224, 225), (205, 206, 225, 226), (398, 205, 226), (203, 204, 227, 228), (202, 203, 228, 229), (202, 229, 230, 201), (200, 201, 230, 231), (200, 231, 232, 199), (198, 233, 227, 204), (197, 234, 233, 198), (196, 235, 234, 197), (196, 195, 236, 235), (387, 236, 195), (194, 237, 216, 215), (194, 193, 238, 237), (193, 192, 239, 238), (199, 232, 239, 192), (232, 247, 240, 239), (238, 239, 240, 241), (237, 238, 241, 242), (237, 242, 263, 216), (387, 243, 236), (235, 236, 243, 244), (235, 244, 245, 234), (234, 245, 246, 233), (233, 246, 252, 227), (231, 248, 247, 232), (231, 230, 249, 248), (229, 250, 249, 230), (229, 228, 251, 250), (228, 227, 252, 251), (398, 226, 253), (226, 225, 254, 253), (225, 224, 255, 254), (224, 223, 256, 255), (223, 222, 257, 256), (222, 221, 258, 257), (221, 220, 259, 258), (220, 219, 260, 259), (219, 218, 261, 260), (218, 217, 262, 261), (217, 216, 263, 262), (262, 263, 264, 265), (261, 262, 265, 266), (260, 261, 266, 267), (259, 260, 267, 268), (258, 259, 268, 269), (257, 258, 269, 270), (256, 257, 270, 271), (255, 256, 271, 272), (254, 255, 272, 273), (253, 254, 273, 274), (398, 253, 274), (251, 252, 275, 276), (250, 251, 276, 277), (250, 277, 278, 249), (248, 249, 278, 279), (248, 279, 280, 247), (246, 281, 275, 252), (245, 282, 281, 246), (244, 283, 282, 245), (244, 243, 284, 283), (387, 284, 243), (242, 285, 264, 263), (242, 241, 286, 285), (241, 240, 287, 286), (247, 280, 287, 240), (280, 295, 288, 287), (286, 287, 288, 289), (285, 286, 289, 290), (285, 290, 311, 264), (387, 291, 284), (283, 284, 291, 292), (283, 292, 293, 282), (282, 293, 294, 281), (281, 294, 300, 275), (279, 296, 295, 280), (279, 278, 297, 296), (277, 298, 297, 278), (277, 276, 299, 298), (276, 275, 300, 299), (398, 274, 301), (274, 273, 302, 301), (273, 272, 303, 302), (272, 271, 304, 303), (271, 270, 305, 304), (270, 269, 306, 305), (269, 268, 307, 306), (268, 267, 308, 307), (267, 266, 309, 308), (266, 265, 310, 309), (265, 264, 311, 310), (310, 311, 312, 313), (309, 310, 313, 314), (308, 309, 314, 315), (307, 308, 315, 316), (306, 307, 316, 317), (305, 306, 317, 318), (304, 305, 318, 319), (303, 304, 319, 320), (302, 303, 320, 321), (301, 302, 321, 322), (398, 301, 322), (299, 300, 323, 324), (298, 299, 324, 325), (298, 325, 326, 297), (296, 297, 326, 327), (296, 327, 328, 295), (294, 329, 323, 300), (293, 330, 329, 294), (292, 331, 330, 293), (292, 291, 332, 331), (387, 332, 291), (290, 333, 312, 311), (290, 289, 334, 333), (289, 288, 335, 334), (295, 328, 335, 288), (328, 343, 336, 335), (334, 335, 336, 337), (333, 334, 337, 338), (333, 338, 359, 312), (387, 339, 332), (331, 332, 339, 340), (331, 340, 341, 330), (330, 341, 342, 329), (329, 342, 348, 323), (327, 344, 343, 328), (327, 326, 345, 344), (325, 346, 345, 326), (325, 324, 347, 346), (324, 323, 348, 347), (398, 322, 349), (322, 321, 350, 349), (321, 320, 351, 350), (320, 319, 352, 351), (319, 318, 353, 352), (318, 317, 354, 353), (317, 316, 355, 354), (316, 315, 356, 355), (315, 314, 357, 356), (314, 313, 358, 357), (313, 312, 359, 358), (358, 359, 360, 361), (357, 358, 361, 362), (356, 357, 362, 363), (355, 356, 363, 364), (354, 355, 364, 365), (353, 354, 365, 366), (352, 353, 366, 367), (351, 352, 367, 368), (350, 351, 368, 369), (349, 350, 369, 370), (398, 349, 370), (347, 348, 371, 372), (346, 347, 372, 373), (346, 373, 374, 345), (344, 345, 374, 375), (344, 375, 376, 343), (342, 377, 371, 348), (341, 378, 377, 342), (340, 379, 378, 341), (340, 339, 380, 379), (387, 380, 339), (338, 381, 360, 359), (338, 337, 382, 381), (337, 336, 383, 382), (343, 376, 383, 336), (376, 392, 384, 383), (382, 383, 384, 385), (381, 382, 385, 386), (381, 386, 409, 360), (387, 388, 380), (379, 380, 388, 389), (379, 389, 390, 378), (378, 390, 391, 377), (377, 391, 397, 371), (375, 393, 392, 376), (375, 374, 394, 393), (373, 395, 394, 374), (373, 372, 396, 395), (372, 371, 397, 396), (398, 370, 399), (370, 369, 400, 399), (369, 368, 401, 400), (368, 367, 402, 401), (367, 366, 403, 402), (366, 365, 404, 403), (365, 364, 405, 404), (364, 363, 406, 405), (363, 362, 407, 406), (362, 361, 408, 407), (361, 360, 409, 408), (408, 409, 410, 411), (407, 408, 411, 412), (406, 407, 412, 413), (405, 406, 413, 414), (404, 405, 414, 415), (403, 404, 415, 416), (402, 403, 416, 417), (401, 402, 417, 418), (400, 401, 418, 419), (399, 400, 419, 420), (398, 399, 420), (396, 397, 421, 422), (395, 396, 422, 423), (395, 423, 424, 394), (393, 394, 424, 425), (393, 425, 426, 392), (391, 427, 421, 397), (390, 428, 427, 391), (389, 429, 428, 390), (389, 388, 430, 429), (387, 430, 388), (386, 431, 410, 409), (386, 385, 432, 431), (385, 384, 433, 432), (392, 426, 433, 384), (426, 441, 434, 433), (432, 433, 434, 435), (431, 432, 435, 436), (431, 436, 457, 410), (387, 437, 430), (429, 430, 437, 438), (429, 438, 439, 428), (428, 439, 440, 427), (427, 440, 446, 421), (425, 442, 441, 426), (425, 424, 443, 442), (423, 444, 443, 424), (423, 422, 445, 444), (422, 421, 446, 445), (398, 420, 447), (420, 419, 448, 447), (419, 418, 449, 448), (418, 417, 450, 449), (417, 416, 451, 450), (416, 415, 452, 451), (415, 414, 453, 452), (414, 413, 454, 453), (413, 412, 455, 454), (412, 411, 456, 455), (411, 410, 457, 456), (456, 457, 458, 459), (455, 456, 459, 460), (454, 455, 460, 461), (453, 454, 461, 462), (452, 453, 462, 463), (451, 452, 463, 464), (450, 451, 464, 465), (449, 450, 465, 466), (448, 449, 466, 467), (447, 448, 467, 468), (398, 447, 468), (445, 446, 469, 470), (444, 445, 470, 471), (444, 471, 472, 443), (442, 443, 472, 473), (442, 473, 474, 441), (440, 475, 469, 446), (439, 476, 475, 440), (438, 477, 476, 439), (438, 437, 478, 477), (387, 478, 437), (436, 479, 458, 457), (436, 435, 480, 479), (435, 434, 481, 480), (441, 474, 481, 434), (474, 489, 482, 481), (480, 481, 482, 483), (479, 480, 483, 484), (479, 484, 505, 458), (387, 485, 478), (477, 478, 485, 486), (477, 486, 487, 476), (476, 487, 488, 475), (475, 488, 494, 469), (473, 490, 489, 474), (473, 472, 491, 490), (471, 492, 491, 472), (471, 470, 493, 492), (470, 469, 494, 493), (398, 468, 495), (468, 467, 496, 495), (467, 466, 497, 496), (466, 465, 498, 497), (465, 464, 499, 498), (464, 463, 500, 499), (463, 462, 501, 500), (462, 461, 502, 501), (461, 460, 503, 502), (460, 459, 504, 503), (459, 458, 505, 504), (504, 505, 506, 507), (503, 504, 507, 508), (502, 503, 508, 509), (501, 502, 509, 510), (500, 501, 510, 511), (499, 500, 511, 512), (498, 499, 512, 513), (497, 498, 513, 514), (496, 497, 514, 515), (495, 496, 515, 516), (398, 495, 516), (493, 494, 517, 518), (492, 493, 518, 519), (492, 519, 520, 491), (490, 491, 520, 521), (490, 521, 522, 489), (488, 523, 517, 494), (487, 524, 523, 488), (486, 525, 524, 487), (486, 485, 526, 525), (387, 526, 485), (484, 527, 506, 505), (484, 483, 528, 527), (483, 482, 529, 528), (489, 522, 529, 482), (522, 537, 530, 529), (528, 529, 530, 531), (527, 528, 531, 532), (527, 532, 553, 506), (387, 533, 526), (525, 526, 533, 534), (525, 534, 535, 524), (524, 535, 536, 523), (523, 536, 542, 517), (521, 538, 537, 522), (521, 520, 539, 538), (519, 540, 539, 520), (519, 518, 541, 540), (518, 517, 542, 541), (398, 516, 543), (516, 515, 544, 543), (515, 514, 545, 544), (514, 513, 546, 545), (513, 512, 547, 546), (512, 511, 548, 547), (511, 510, 549, 548), (510, 509, 550, 549), (509, 508, 551, 550), (508, 507, 552, 551), (507, 506, 553, 552), (552, 553, 554, 555), (551, 552, 555, 556), (550, 551, 556, 557), (549, 550, 557, 558), (548, 549, 558, 559), (547, 548, 559, 560), (546, 547, 560, 561), (545, 546, 561, 562), (544, 545, 562, 563), (543, 544, 563, 564), (398, 543, 564), (541, 542, 565, 566), (540, 541, 566, 567), (540, 567, 568, 539), (538, 539, 568, 569), (538, 569, 570, 537), (536, 571, 565, 542), (535, 572, 571, 536), (534, 573, 572, 535), (534, 533, 574, 573), (387, 574, 533), (532, 575, 554, 553), (532, 531, 576, 575), (531, 530, 577, 576), (537, 570, 577, 530), (570, 585, 578, 577), (576, 577, 578, 579), (575, 576, 579, 580), (575, 580, 601, 554), (387, 581, 574), (573, 574, 581, 582), (573, 582, 583, 572), (572, 583, 584, 571), (571, 584, 590, 565), (569, 586, 585, 570), (569, 568, 587, 586), (567, 588, 587, 568), (567, 566, 589, 588), (566, 565, 590, 589), (398, 564, 591), (564, 563, 592, 591), (563, 562, 593, 592), (562, 561, 594, 593), (561, 560, 595, 594), (560, 559, 596, 595), (559, 558, 597, 596), (558, 557, 598, 597), (557, 556, 599, 598), (556, 555, 600, 599), (555, 554, 601, 600), (600, 601, 602, 603), (599, 600, 603, 604), (598, 599, 604, 605), (597, 598, 605, 606), (596, 597, 606, 607), (595, 596, 607, 608), (594, 595, 608, 609), (593, 594, 609, 610), (592, 593, 610, 611), (591, 592, 611, 612), (398, 591, 612), (589, 590, 613, 614), (588, 589, 614, 615), (588, 615, 616, 587), (586, 587, 616, 617), (586, 617, 618, 585), (584, 619, 613, 590), (583, 620, 619, 584), (582, 621, 620, 583), (582, 581, 622, 621), (387, 622, 581), (580, 623, 602, 601), (580, 579, 624, 623), (579, 578, 625, 624), (585, 618, 625, 578), (618, 633, 626, 625), (624, 625, 626, 627), (623, 624, 627, 628), (623, 628, 649, 602), (387, 629, 622), (621, 622, 629, 630), (621, 630, 631, 620), (620, 631, 632, 619), (619, 632, 638, 613), (617, 634, 633, 618), (617, 616, 635, 634), (615, 636, 635, 616), (615, 614, 637, 636), (614, 613, 638, 637), (398, 612, 639), (612, 611, 640, 639), (611, 610, 641, 640), (610, 609, 642, 641), (609, 608, 643, 642), (608, 607, 644, 643), (607, 606, 645, 644), (606, 605, 646, 645), (605, 604, 647, 646), (604, 603, 648, 647), (603, 602, 649, 648), (648, 649, 650, 651), (647, 648, 651, 652), (646, 647, 652, 653), (645, 646, 653, 654), (644, 645, 654, 655), (643, 644, 655, 656), (642, 643, 656, 657), (641, 642, 657, 658), (640, 641, 658, 659), (639, 640, 659, 660), (398, 639, 660), (637, 638, 661, 662), (636, 637, 662, 663), (636, 663, 664, 635), (634, 635, 664, 665), (634, 665, 666, 633), (632, 667, 661, 638), (631, 668, 667, 632), (630, 669, 668, 631), (630, 629, 670, 669), (387, 670, 629), (628, 671, 650, 649), (628, 627, 672, 671), (627, 626, 673, 672), (633, 666, 673, 626), (666, 681, 674, 673), (672, 673, 674, 675), (671, 672, 675, 676), (671, 676, 697, 650), (387, 677, 670), (669, 670, 677, 678), (669, 678, 679, 668), (668, 679, 680, 667), (667, 680, 686, 661), (665, 682, 681, 666), (665, 664, 683, 682), (663, 684, 683, 664), (663, 662, 685, 684), (662, 661, 686, 685), (398, 660, 687), (660, 659, 688, 687), (659, 658, 689, 688), (658, 657, 690, 689), (657, 656, 691, 690), (656, 655, 692, 691), (655, 654, 693, 692), (654, 653, 694, 693), (653, 652, 695, 694), (652, 651, 696, 695), (651, 650, 697, 696), (696, 697, 698, 699), (695, 696, 699, 700), (694, 695, 700, 701), (693, 694, 701, 702), (692, 693, 702, 703), (691, 692, 703, 704), (690, 691, 704, 705), (689, 690, 705, 706), (688, 689, 706, 707), (687, 688, 707, 708), (398, 687, 708), (685, 686, 709, 710), (684, 685, 710, 711), (684, 711, 712, 683), (682, 683, 712, 713), (682, 713, 714, 681), (680, 715, 709, 686), (679, 716, 715, 680), (678, 717, 716, 679), (678, 677, 718, 717), (387, 718, 677), (676, 719, 698, 697), (676, 675, 720, 719), (675, 674, 721, 720), (681, 714, 721, 674), (714, 729, 722, 721), (720, 721, 722, 723), (719, 720, 723, 724), (719, 724, 745, 698), (387, 725, 718), (717, 718, 725, 726), (717, 726, 727, 716), (716, 727, 728, 715), (715, 728, 734, 709), (713, 730, 729, 714), (713, 712, 731, 730), (711, 732, 731, 712), (711, 710, 733, 732), (710, 709, 734, 733), (398, 708, 735), (708, 707, 736, 735), (707, 706, 737, 736), (706, 705, 738, 737), (705, 704, 739, 738), (704, 703, 740, 739), (703, 702, 741, 740), (702, 701, 742, 741), (701, 700, 743, 742), (700, 699, 744, 743), (699, 698, 745, 744), (744, 745, 746, 747), (743, 744, 747, 748), (742, 743, 748, 749), (741, 742, 749, 750), (740, 741, 750, 751), (739, 740, 751, 752), (738, 739, 752, 753), (737, 738, 753, 754), (736, 737, 754, 755), (735, 736, 755, 756), (398, 735, 756), (733, 734, 757, 758), (732, 733, 758, 759), (732, 759, 760, 731), (730, 731, 760, 761), (730, 761, 762, 729), (728, 763, 757, 734), (727, 764, 763, 728), (726, 765, 764, 727), (726, 725, 766, 765), (387, 766, 725), (724, 767, 746, 745), (724, 723, 768, 767), (723, 722, 769, 768), (729, 762, 769, 722), (762, 777, 770, 769), (768, 769, 770, 771), (767, 768, 771, 772), (767, 772, 793, 746), (387, 773, 766), (765, 766, 773, 774), (765, 774, 775, 764), (764, 775, 776, 763), (763, 776, 782, 757), (761, 778, 777, 762), (761, 760, 779, 778), (759, 780, 779, 760), (759, 758, 781, 780), (758, 757, 782, 781), (398, 756, 783), (756, 755, 784, 783), (755, 754, 785, 784), (754, 753, 786, 785), (753, 752, 787, 786), (752, 751, 788, 787), (751, 750, 789, 788), (750, 749, 790, 789), (749, 748, 791, 790), (748, 747, 792, 791), (747, 746, 793, 792), (792, 793, 794, 795), (791, 792, 795, 796), (790, 791, 796, 797), (789, 790, 797, 798), (788, 789, 798, 799), (787, 788, 799, 800), (786, 787, 800, 801), (785, 786, 801, 802), (784, 785, 802, 803), (783, 784, 803, 804), (398, 783, 804), (781, 782, 805, 806), (780, 781, 806, 807), (780, 807, 808, 779), (778, 779, 808, 809), (778, 809, 810, 777), (776, 811, 805, 782), (775, 812, 811, 776), (774, 813, 812, 775), (774, 773, 814, 813), (387, 814, 773), (772, 815, 794, 793), (772, 771, 816, 815), (771, 770, 817, 816), (777, 810, 817, 770), (810, 825, 818, 817), (816, 817, 818, 819), (815, 816, 819, 820), (815, 820, 841, 794), (387, 821, 814), (813, 814, 821, 822), (813, 822, 823, 812), (812, 823, 824, 811), (811, 824, 830, 805), (809, 826, 825, 810), (809, 808, 827, 826), (807, 828, 827, 808), (807, 806, 829, 828), (806, 805, 830, 829), (398, 804, 831), (804, 803, 832, 831), (803, 802, 833, 832), (802, 801, 834, 833), (801, 800, 835, 834), (800, 799, 836, 835), (799, 798, 837, 836), (798, 797, 838, 837), (797, 796, 839, 838), (796, 795, 840, 839), (795, 794, 841, 840), (840, 841, 842, 843), (839, 840, 843, 844), (838, 839, 844, 845), (837, 838, 845, 846), (836, 837, 846, 847), (835, 836, 847, 848), (834, 835, 848, 849), (833, 834, 849, 850), (832, 833, 850, 851), (831, 832, 851, 852), (398, 831, 852), (829, 830, 853, 854), (828, 829, 854, 855), (828, 855, 856, 827), (826, 827, 856, 857), (826, 857, 858, 825), (824, 859, 853, 830), (823, 860, 859, 824), (822, 861, 860, 823), (822, 821, 862, 861), (387, 862, 821), (820, 863, 842, 841), (820, 819, 864, 863), (819, 818, 865, 864), (825, 858, 865, 818)])
me_plane_001.polygons.foreach_set('use_smooth', [True] * 900)
me_plane_001.materials.append(mat_changable)
me_plane_001.use_remesh_preserve_volume = False
me_plane_001.use_remesh_preserve_attributes = False
me_plane_001.use_mirror_vertex_groups = False
me_plane_001.update()

# ---- objects
ob_glass3 = bpy.data.objects.new('glass3', me_plane_001)

# ---- transforms, parenting, visibility, modifiers, constraints
ob_glass3.location = (0.0, 0.0, 0.0)
ob_glass3.empty_display_type = 'ARROWS'
ob_glass3.lineart.crease_threshold = 0.0
_m = ob_glass3.modifiers.new('Auto Smooth', 'NODES')
_m.node_group = ng_auto_smooth
_gi = [s.identifier for s in ng_auto_smooth.interface.items_tree if s.item_type == 'SOCKET' and s.in_out == 'INPUT']
_m[_gi[1]] = 0.5236  # Angle

# ---- collection membership
col_collection_1.objects.link(ob_glass3)

# ---- scene / render settings (as saved in the file)
scene.frame_start = 1; scene.frame_end = 300; scene.frame_set(3)
scene.render.engine = 'CYCLES'
scene.render.image_settings.file_format = 'FFMPEG'
scene.render.image_settings.compression = 90
scene.render.resolution_x = 640
scene.render.resolution_y = 360
scene.render.fps = 30
scene.render.dither_intensity = 2.0
scene.render.use_sequencer = False
scene.render.bake_margin = 2
scene.render.bake_bias = 0.0
scene.cycles.samples = 10
scene.cycles.sampling_pattern = 'TABULATED_SOBOL'
scene.cycles.light_sampling_threshold = 0.0
scene.cycles.use_adaptive_sampling = False
scene.cycles.use_light_tree = False
scene.cycles.blur_glossy = 0.0
scene.cycles.volume_bounces = 1
scene.cycles.pixel_filter_type = 'GAUSSIAN'
scene.cycles.sample_clamp_indirect = 0.0
scene.view_settings.view_transform = 'Standard'
bpy.context.view_layer.update()

# ---- added for rendering (the .blend has no active camera and no usable light): camera, sun
cam_auto = bpy.data.cameras.new('AutoCamera')
cam_auto.lens = 50.0
cam_auto.sensor_width = 36.0
cam_auto.clip_end = 1000.0
ob_auto_camera = bpy.data.objects.new('AutoCamera', cam_auto)
scene.collection.objects.link(ob_auto_camera)
ob_auto_camera.location = (0.185045, -0.222054, 0.206036)
ob_auto_camera.rotation_euler = (1.09748, -7.21219e-08, 0.694738)
scene.camera = ob_auto_camera
light_auto_sun = bpy.data.lights.new('AutoSun', 'SUN')
light_auto_sun.energy = 3.0
light_auto_sun.angle = 0.0523599
ob_auto_sun = bpy.data.objects.new('AutoSun', light_auto_sun)
scene.collection.objects.link(ob_auto_sun)
ob_auto_sun.rotation_euler = (0.872665, 0.174533, 0.523599)
bpy.context.view_layer.update()
